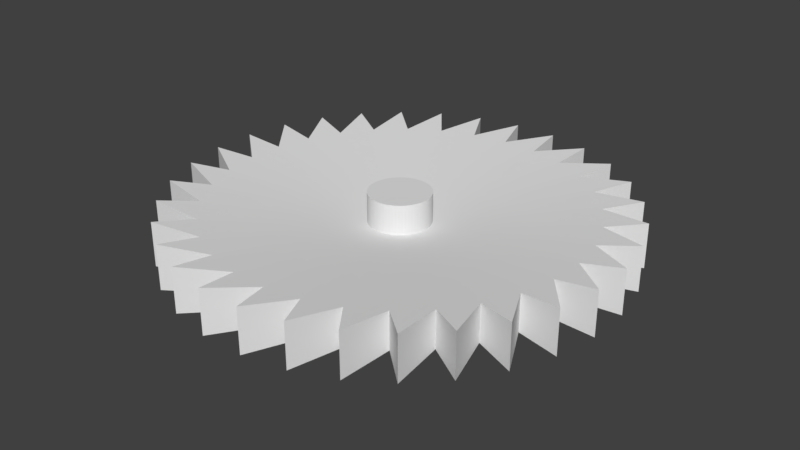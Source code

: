 # Source: blade.blend  (saved by Blender 2.91.10; exported with 4.5.12 LTS)
import bpy
from mathutils import Matrix  # noqa: F401  (used for matrix-valued properties, if any)

bpy.ops.wm.read_factory_settings(use_empty=True)
scene = bpy.context.scene
scene.name = 'Scene'

# ---- collections
col_collection_1 = bpy.data.collections.new('Collection 1'); scene.collection.children.link(col_collection_1)

# ---- world
world_world = bpy.data.worlds.new('World'); scene.world = world_world
world_world.color = (0.05088, 0.05088, 0.05088)
world_world.use_sun_shadow = False
world_world.sun_shadow_jitter_overblur = 0.0
world_world.cycles.sampling_method = 'MANUAL'

# ---- meshes
me_cylinder = bpy.data.meshes.new('Cylinder')
me_cylinder.from_pydata([(-0.05026, 0.823, -0.08245), (-0.05026, 0.823, 0.08245), (0.09802, 0.9952, -0.1), (0.09802, 0.9952, 0.1), (0.1113, 0.817, -0.08245), (0.1113, 0.817, 0.08245), (0.2903, 0.9569, -0.1), (0.2903, 0.9569, 0.1), (0.2685, 0.7796, -0.08245), (0.2685, 0.7796, 0.08245), (0.4714, 0.8819, -0.1), (0.4714, 0.8819, 0.1), (0.4154, 0.7122, -0.08245), (0.4154, 0.7122, 0.08245), (0.6344, 0.773, -0.1), (0.6344, 0.773, 0.1), (0.5464, 0.6175, -0.08245), (0.5464, 0.6175, 0.08245), (0.773, 0.6344, -0.1), (0.773, 0.6344, 0.1), (0.6564, 0.499, -0.08245), (0.6564, 0.499, 0.08245), (0.8819, 0.4714, -0.1), (0.8819, 0.4714, 0.1), (0.7411, 0.3614, -0.08245), (0.7411, 0.3614, 0.08245), (0.9569, 0.2903, -0.1), (0.9569, 0.2903, 0.1), (0.7974, 0.2098, -0.08245), (0.7974, 0.2098, 0.08245), (0.9952, 0.09802, -0.1), (0.9952, 0.09802, 0.1), (0.823, 0.05026, -0.08245), (0.823, 0.05026, 0.08245), (0.9952, -0.09802, -0.1), (0.9952, -0.09802, 0.1), (0.817, -0.1113, -0.08245), (0.817, -0.1113, 0.08245), (0.9569, -0.2903, -0.1), (0.9569, -0.2903, 0.1), (0.7796, -0.2685, -0.08245), (0.7796, -0.2685, 0.08245), (0.8819, -0.4714, -0.1), (0.8819, -0.4714, 0.1), (0.7122, -0.4154, -0.08245), (0.7122, -0.4154, 0.08245), (0.773, -0.6344, -0.1), (0.773, -0.6344, 0.1), (0.6175, -0.5464, -0.08245), (0.6175, -0.5464, 0.08245), (0.6344, -0.773, -0.1), (0.6344, -0.773, 0.1), (0.499, -0.6564, -0.08245), (0.499, -0.6564, 0.08245), (0.4714, -0.8819, -0.1), (0.4714, -0.8819, 0.1), (0.3614, -0.7411, -0.08245), (0.3614, -0.7411, 0.08245), (0.2903, -0.9569, -0.1), (0.2903, -0.9569, 0.1), (0.2098, -0.7974, -0.08245), (0.2098, -0.7974, 0.08245), (0.09802, -0.9952, -0.1), (0.09802, -0.9952, 0.1), (0.05026, -0.823, -0.08245), (0.05026, -0.823, 0.08245), (-0.09802, -0.9952, -0.1), (-0.09802, -0.9952, 0.1), (-0.1113, -0.817, -0.08245), (-0.1113, -0.817, 0.08245), (-0.2903, -0.9569, -0.1), (-0.2903, -0.9569, 0.1), (-0.2685, -0.7796, -0.08245), (-0.2685, -0.7796, 0.08245), (-0.4714, -0.8819, -0.1), (-0.4714, -0.8819, 0.1), (-0.4154, -0.7122, -0.08245), (-0.4154, -0.7122, 0.08245), (-0.6344, -0.773, -0.1), (-0.6344, -0.773, 0.1), (-0.5464, -0.6175, -0.08245), (-0.5464, -0.6175, 0.08245), (-0.773, -0.6344, -0.1), (-0.773, -0.6344, 0.1), (-0.6564, -0.499, -0.08245), (-0.6564, -0.499, 0.08245), (-0.8819, -0.4714, -0.1), (-0.8819, -0.4714, 0.1), (-0.7411, -0.3614, -0.08245), (-0.7411, -0.3614, 0.08245), (-0.9569, -0.2903, -0.1), (-0.9569, -0.2903, 0.1), (-0.7974, -0.2098, -0.08245), (-0.7974, -0.2098, 0.08245), (-0.9952, -0.09802, -0.1), (-0.9952, -0.09802, 0.1), (-0.823, -0.05026, -0.08245), (-0.823, -0.05026, 0.08245), (-0.9952, 0.09802, -0.1), (-0.9952, 0.09802, 0.1), (-0.817, 0.1113, -0.08245), (-0.817, 0.1113, 0.08245), (-0.9569, 0.2903, -0.1), (-0.9569, 0.2903, 0.1), (-0.7796, 0.2685, -0.08245), (-0.7796, 0.2685, 0.08245), (-0.8819, 0.4714, -0.1), (-0.8819, 0.4714, 0.1), (-0.7122, 0.4154, -0.08245), (-0.7122, 0.4154, 0.08245), (-0.773, 0.6344, -0.1), (-0.773, 0.6344, 0.1), (-0.6175, 0.5464, -0.08245), (-0.6175, 0.5464, 0.08245), (-0.6344, 0.773, -0.1), (-0.6344, 0.773, 0.1), (-0.499, 0.6564, -0.08245), (-0.499, 0.6564, 0.08245), (-0.4714, 0.8819, -0.1), (-0.4714, 0.8819, 0.1), (-0.3614, 0.7411, -0.08245), (-0.3614, 0.7411, 0.08245), (-0.2903, 0.9569, -0.1), (-0.2903, 0.9569, 0.1), (-0.2099, 0.7974, -0.08245), (-0.2099, 0.7974, 0.08245), (-0.09802, 0.9952, -0.1), (-0.09802, 0.9952, 0.1), (-4.948e-07, 0.1354, -0.01354), (0.01327, 0.1347, -0.01354), (0.01327, 0.1347, 0.01354), (-4.948e-07, 0.1354, 0.01354), (0.02641, 0.1328, -0.01354), (0.02641, 0.1328, 0.01354), (0.0393, 0.1295, -0.01354), (0.0393, 0.1295, 0.01354), (0.0518, 0.1251, -0.01354), (0.0518, 0.1251, 0.01354), (0.06381, 0.1194, -0.01354), (0.06381, 0.1194, 0.01354), (0.07521, 0.1126, -0.01354), (0.07521, 0.1126, 0.01354), (0.08588, 0.1046, -0.01354), (0.08588, 0.1046, 0.01354), (0.09572, 0.09572, -0.01354), (0.09572, 0.09572, 0.01354), (0.1046, 0.08588, -0.01354), (0.1046, 0.08588, 0.01354), (0.1126, 0.07521, -0.01354), (0.1126, 0.07521, 0.01354), (0.1194, 0.06381, -0.01354), (0.1194, 0.06381, 0.01354), (0.1251, 0.0518, -0.01354), (0.1251, 0.0518, 0.01354), (0.1295, 0.0393, -0.01354), (0.1295, 0.0393, 0.01354), (0.1328, 0.02641, -0.01354), (0.1328, 0.02641, 0.01354), (0.1347, 0.01327, -0.01354), (0.1347, 0.01327, 0.01354), (0.1354, -2.704e-07, -0.01354), (0.1354, -2.704e-07, 0.01354), (0.1347, -0.01327, -0.01354), (0.1347, -0.01327, 0.01354), (0.1328, -0.02641, -0.01354), (0.1328, -0.02641, 0.01354), (0.1295, -0.0393, -0.01354), (0.1295, -0.0393, 0.01354), (0.1251, -0.05181, -0.01354), (0.1251, -0.05181, 0.01354), (0.1194, -0.06381, -0.01354), (0.1194, -0.06381, 0.01354), (0.1126, -0.07521, -0.01354), (0.1126, -0.07521, 0.01354), (0.1046, -0.08588, -0.01354), (0.1046, -0.08588, 0.01354), (0.09572, -0.09572, -0.01354), (0.09572, -0.09572, 0.01354), (0.08588, -0.1046, -0.01354), (0.08588, -0.1046, 0.01354), (0.07521, -0.1126, -0.01354), (0.07521, -0.1126, 0.01354), (0.06381, -0.1194, -0.01354), (0.06381, -0.1194, 0.01354), (0.0518, -0.1251, -0.01354), (0.0518, -0.1251, 0.01354), (0.0393, -0.1295, -0.01354), (0.0393, -0.1295, 0.01354), (0.02641, -0.1328, -0.01354), (0.02641, -0.1328, 0.01354), (0.01327, -0.1347, -0.01354), (0.01327, -0.1347, 0.01354), (-6.034e-07, -0.1354, -0.01354), (-6.034e-07, -0.1354, 0.01354), (-0.01327, -0.1347, -0.01354), (-0.01327, -0.1347, 0.01354), (-0.02641, -0.1328, -0.01354), (-0.02641, -0.1328, 0.01354), (-0.0393, -0.1295, -0.01354), (-0.0393, -0.1295, 0.01354), (-0.05181, -0.1251, -0.01354), (-0.05181, -0.1251, 0.01354), (-0.06382, -0.1194, -0.01354), (-0.06382, -0.1194, 0.01354), (-0.07521, -0.1126, -0.01354), (-0.07521, -0.1126, 0.01354), (-0.08588, -0.1046, -0.01354), (-0.08588, -0.1046, 0.01354), (-0.09572, -0.09572, -0.01354), (-0.09572, -0.09572, 0.01354), (-0.1046, -0.08588, -0.01354), (-0.1046, -0.08588, 0.01354), (-0.1126, -0.07521, -0.01354), (-0.1126, -0.07521, 0.01354), (-0.1194, -0.06381, -0.01354), (-0.1194, -0.06381, 0.01354), (-0.1251, -0.05181, -0.01354), (-0.1251, -0.05181, 0.01354), (-0.1295, -0.0393, -0.01354), (-0.1295, -0.0393, 0.01354), (-0.1328, -0.02641, -0.01354), (-0.1328, -0.02641, 0.01354), (-0.1347, -0.01327, -0.01354), (-0.1347, -0.01327, 0.01354), (-0.1354, -3.113e-07, -0.01354), (-0.1354, -3.113e-07, 0.01354), (-0.1347, 0.01327, -0.01354), (-0.1347, 0.01327, 0.01354), (-0.1328, 0.02641, -0.01354), (-0.1328, 0.02641, 0.01354), (-0.1295, 0.0393, -0.01354), (-0.1295, 0.0393, 0.01354), (-0.1251, 0.0518, -0.01354), (-0.1251, 0.0518, 0.01354), (-0.1194, 0.06381, -0.01354), (-0.1194, 0.06381, 0.01354), (-0.1126, 0.07521, -0.01354), (-0.1126, 0.07521, 0.01354), (-0.1046, 0.08588, -0.01354), (-0.1046, 0.08588, 0.01354), (-0.09572, 0.09572, -0.01354), (-0.09572, 0.09572, 0.01354), (-0.08588, 0.1046, -0.01354), (-0.08588, 0.1046, 0.01354), (-0.07521, 0.1126, -0.01354), (-0.07521, 0.1126, 0.01354), (-0.06382, 0.1194, -0.01354), (-0.06382, 0.1194, 0.01354), (-0.05181, 0.1251, -0.01354), (-0.05181, 0.1251, 0.01354), (-0.0393, 0.1295, -0.01354), (-0.0393, 0.1295, 0.01354), (-0.02641, 0.1328, -0.01354), (-0.02641, 0.1328, 0.01354), (-0.01327, 0.1347, -0.01354), (-0.01327, 0.1347, 0.01354), (-4.948e-07, 0.1354, -0.1641), (0.01327, 0.1347, -0.1641), (0.01327, 0.1347, 0.145), (-4.948e-07, 0.1354, 0.145), (0.02641, 0.1328, -0.1641), (0.02641, 0.1328, 0.145), (0.0393, 0.1295, -0.1641), (0.0393, 0.1295, 0.145), (0.0518, 0.1251, -0.1641), (0.0518, 0.1251, 0.145), (0.06381, 0.1194, -0.1641), (0.06381, 0.1194, 0.145), (0.07521, 0.1126, -0.1641), (0.07521, 0.1126, 0.145), (0.08588, 0.1046, -0.1641), (0.08588, 0.1046, 0.145), (0.09572, 0.09572, -0.1641), (0.09572, 0.09572, 0.145), (0.1046, 0.08588, -0.1641), (0.1046, 0.08588, 0.145), (0.1126, 0.07521, -0.1641), (0.1126, 0.07521, 0.145), (0.1194, 0.06381, -0.1641), (0.1194, 0.06381, 0.145), (0.1251, 0.0518, -0.1641), (0.1251, 0.0518, 0.145), (0.1295, 0.0393, -0.1641), (0.1295, 0.0393, 0.145), (0.1328, 0.02641, -0.1641), (0.1328, 0.02641, 0.145), (0.1347, 0.01327, -0.1641), (0.1347, 0.01327, 0.145), (0.1354, -2.704e-07, -0.1641), (0.1354, -2.704e-07, 0.145), (0.1347, -0.01327, -0.1641), (0.1347, -0.01327, 0.145), (0.1328, -0.02641, -0.1641), (0.1328, -0.02641, 0.145), (0.1295, -0.0393, -0.1641), (0.1295, -0.0393, 0.145), (0.1251, -0.05181, -0.1641), (0.1251, -0.05181, 0.145), (0.1194, -0.06381, -0.1641), (0.1194, -0.06381, 0.145), (0.1126, -0.07521, -0.1641), (0.1126, -0.07521, 0.145), (0.1046, -0.08588, -0.1641), (0.1046, -0.08588, 0.145), (0.09572, -0.09572, -0.1641), (0.09572, -0.09572, 0.145), (0.08588, -0.1046, -0.1641), (0.08588, -0.1046, 0.145), (0.07521, -0.1126, -0.1641), (0.07521, -0.1126, 0.145), (0.06381, -0.1194, -0.1641), (0.06381, -0.1194, 0.145), (0.0518, -0.1251, -0.1641), (0.0518, -0.1251, 0.145), (0.0393, -0.1295, -0.1641), (0.0393, -0.1295, 0.145), (0.02641, -0.1328, -0.1641), (0.02641, -0.1328, 0.145), (0.01327, -0.1347, -0.1641), (0.01327, -0.1347, 0.145), (-6.034e-07, -0.1354, -0.1641), (-6.034e-07, -0.1354, 0.145), (-0.01327, -0.1347, -0.1641), (-0.01327, -0.1347, 0.145), (-0.02641, -0.1328, -0.1641), (-0.02641, -0.1328, 0.145), (-0.0393, -0.1295, -0.1641), (-0.0393, -0.1295, 0.145), (-0.05181, -0.1251, -0.1641), (-0.05181, -0.1251, 0.145), (-0.06382, -0.1194, -0.1641), (-0.06382, -0.1194, 0.145), (-0.07521, -0.1126, -0.1641), (-0.07521, -0.1126, 0.145), (-0.08588, -0.1046, -0.1641), (-0.08588, -0.1046, 0.145), (-0.09572, -0.09572, -0.1641), (-0.09572, -0.09572, 0.145), (-0.1046, -0.08588, -0.1641), (-0.1046, -0.08588, 0.145), (-0.1126, -0.07521, -0.1641), (-0.1126, -0.07521, 0.145), (-0.1194, -0.06381, -0.1641), (-0.1194, -0.06381, 0.145), (-0.1251, -0.05181, -0.1641), (-0.1251, -0.05181, 0.145), (-0.1295, -0.0393, -0.1641), (-0.1295, -0.0393, 0.145), (-0.1328, -0.02641, -0.1641), (-0.1328, -0.02641, 0.145), (-0.1347, -0.01327, -0.1641), (-0.1347, -0.01327, 0.145), (-0.1354, -3.113e-07, -0.1641), (-0.1354, -3.113e-07, 0.145), (-0.1347, 0.01327, -0.1641), (-0.1347, 0.01327, 0.145), (-0.1328, 0.02641, -0.1641), (-0.1328, 0.02641, 0.145), (-0.1295, 0.0393, -0.1641), (-0.1295, 0.0393, 0.145), (-0.1251, 0.0518, -0.1641), (-0.1251, 0.0518, 0.145), (-0.1194, 0.06381, -0.1641), (-0.1194, 0.06381, 0.145), (-0.1126, 0.07521, -0.1641), (-0.1126, 0.07521, 0.145), (-0.1046, 0.08588, -0.1641), (-0.1046, 0.08588, 0.145), (-0.09572, 0.09572, -0.1641), (-0.09572, 0.09572, 0.145), (-0.08588, 0.1046, -0.1641), (-0.08588, 0.1046, 0.145), (-0.07521, 0.1126, -0.1641), (-0.07521, 0.1126, 0.145), (-0.06382, 0.1194, -0.1641), (-0.06382, 0.1194, 0.145), (-0.05181, 0.1251, -0.1641), (-0.05181, 0.1251, 0.145), (-0.0393, 0.1295, -0.1641), (-0.0393, 0.1295, 0.145), (-0.02641, 0.1328, -0.1641), (-0.02641, 0.1328, 0.145), (-0.01327, 0.1347, -0.1641), (-0.01327, 0.1347, 0.145)], [], [(0, 1, 3, 2), (2, 3, 5, 4), (4, 5, 7, 6), (6, 7, 9, 8), (8, 9, 11, 10), (10, 11, 13, 12), (12, 13, 15, 14), (14, 15, 17, 16), (16, 17, 19, 18), (18, 19, 21, 20), (20, 21, 23, 22), (22, 23, 25, 24), (24, 25, 27, 26), (26, 27, 29, 28), (28, 29, 31, 30), (30, 31, 33, 32), (32, 33, 35, 34), (34, 35, 37, 36), (36, 37, 39, 38), (38, 39, 41, 40), (40, 41, 43, 42), (42, 43, 45, 44), (44, 45, 47, 46), (46, 47, 49, 48), (48, 49, 51, 50), (50, 51, 53, 52), (52, 53, 55, 54), (54, 55, 57, 56), (56, 57, 59, 58), (58, 59, 61, 60), (60, 61, 63, 62), (62, 63, 65, 64), (64, 65, 67, 66), (66, 67, 69, 68), (68, 69, 71, 70), (70, 71, 73, 72), (72, 73, 75, 74), (74, 75, 77, 76), (76, 77, 79, 78), (78, 79, 81, 80), (80, 81, 83, 82), (82, 83, 85, 84), (84, 85, 87, 86), (86, 87, 89, 88), (88, 89, 91, 90), (90, 91, 93, 92), (92, 93, 95, 94), (94, 95, 97, 96), (96, 97, 99, 98), (98, 99, 101, 100), (100, 101, 103, 102), (102, 103, 105, 104), (104, 105, 107, 106), (106, 107, 109, 108), (108, 109, 111, 110), (110, 111, 113, 112), (112, 113, 115, 114), (114, 115, 117, 116), (116, 117, 119, 118), (118, 119, 121, 120), (120, 121, 123, 122), (122, 123, 125, 124), (40, 42, 170, 168), (124, 125, 127, 126), (126, 127, 1, 0), (74, 76, 204, 202), (254, 128, 256, 382), (153, 151, 279, 281), (111, 109, 237, 239), (6, 8, 136, 134), (77, 75, 203, 205), (43, 41, 169, 171), (9, 7, 135, 137), (110, 112, 240, 238), (76, 78, 206, 204), (42, 44, 172, 170), (113, 111, 239, 241), (8, 10, 138, 136), (79, 77, 205, 207), (45, 43, 171, 173), (11, 9, 137, 139), (112, 114, 242, 240), (78, 80, 208, 206), (44, 46, 174, 172), (115, 113, 241, 243), (10, 12, 140, 138), (81, 79, 207, 209), (47, 45, 173, 175), (13, 11, 139, 141), (114, 116, 244, 242), (80, 82, 210, 208), (46, 48, 176, 174), (117, 115, 243, 245), (12, 14, 142, 140), (83, 81, 209, 211), (49, 47, 175, 177), (15, 13, 141, 143), (116, 118, 246, 244), (82, 84, 212, 210), (48, 50, 178, 176), (119, 117, 245, 247), (14, 16, 144, 142), (85, 83, 211, 213), (51, 49, 177, 179), (17, 15, 143, 145), (118, 120, 248, 246), (84, 86, 214, 212), (50, 52, 180, 178), (121, 119, 247, 249), (16, 18, 146, 144), (87, 85, 213, 215), (53, 51, 179, 181), (19, 17, 145, 147), (120, 122, 250, 248), (86, 88, 216, 214), (52, 54, 182, 180), (123, 121, 249, 251), (18, 20, 148, 146), (89, 87, 215, 217), (55, 53, 181, 183), (21, 19, 147, 149), (122, 124, 252, 250), (88, 90, 218, 216), (54, 56, 184, 182), (125, 123, 251, 253), (20, 22, 150, 148), (91, 89, 217, 219), (57, 55, 183, 185), (23, 21, 149, 151), (124, 126, 254, 252), (90, 92, 220, 218), (56, 58, 186, 184), (127, 125, 253, 255), (22, 24, 152, 150), (93, 91, 219, 221), (59, 57, 185, 187), (25, 23, 151, 153), (126, 0, 128, 254), (92, 94, 222, 220), (58, 60, 188, 186), (1, 127, 255, 131), (24, 26, 154, 152), (95, 93, 221, 223), (61, 59, 187, 189), (27, 25, 153, 155), (94, 96, 224, 222), (60, 62, 190, 188), (26, 28, 156, 154), (97, 95, 223, 225), (63, 61, 189, 191), (29, 27, 155, 157), (96, 98, 226, 224), (62, 64, 192, 190), (28, 30, 158, 156), (99, 97, 225, 227), (65, 63, 191, 193), (31, 29, 157, 159), (98, 100, 228, 226), (64, 66, 194, 192), (30, 32, 160, 158), (101, 99, 227, 229), (67, 65, 193, 195), (33, 31, 159, 161), (100, 102, 230, 228), (66, 68, 196, 194), (32, 34, 162, 160), (103, 101, 229, 231), (69, 67, 195, 197), (35, 33, 161, 163), (102, 104, 232, 230), (0, 2, 129, 128), (68, 70, 198, 196), (34, 36, 164, 162), (105, 103, 231, 233), (3, 1, 131, 130), (71, 69, 197, 199), (37, 35, 163, 165), (104, 106, 234, 232), (70, 72, 200, 198), (36, 38, 166, 164), (107, 105, 233, 235), (2, 4, 132, 129), (73, 71, 199, 201), (39, 37, 165, 167), (5, 3, 130, 133), (106, 108, 236, 234), (72, 74, 202, 200), (38, 40, 168, 166), (109, 107, 235, 237), (4, 6, 134, 132), (75, 73, 201, 203), (41, 39, 167, 169), (7, 5, 133, 135), (108, 110, 238, 236), (258, 259, 383, 381, 379, 377, 375, 373, 371, 369, 367, 365, 363, 361, 359, 357, 355, 353, 351, 349, 347, 345, 343, 341, 339, 337, 335, 333, 331, 329, 327, 325, 323, 321, 319, 317, 315, 313, 311, 309, 307, 305, 303, 301, 299, 297, 295, 293, 291, 289, 287, 285, 283, 281, 279, 277, 275, 273, 271, 269, 267, 265, 263, 261), (256, 257, 260, 262, 264, 266, 268, 270, 272, 274, 276, 278, 280, 282, 284, 286, 288, 290, 292, 294, 296, 298, 300, 302, 304, 306, 308, 310, 312, 314, 316, 318, 320, 322, 324, 326, 328, 330, 332, 334, 336, 338, 340, 342, 344, 346, 348, 350, 352, 354, 356, 358, 360, 362, 364, 366, 368, 370, 372, 374, 376, 378, 380, 382), (205, 203, 331, 333), (152, 154, 282, 280), (131, 255, 383, 259), (204, 206, 334, 332), (155, 153, 281, 283), (207, 205, 333, 335), (154, 156, 284, 282), (206, 208, 336, 334), (157, 155, 283, 285), (209, 207, 335, 337), (156, 158, 286, 284), (208, 210, 338, 336), (159, 157, 285, 287), (211, 209, 337, 339), (158, 160, 288, 286), (210, 212, 340, 338), (161, 159, 287, 289), (213, 211, 339, 341), (160, 162, 290, 288), (212, 214, 342, 340), (163, 161, 289, 291), (215, 213, 341, 343), (162, 164, 292, 290), (214, 216, 344, 342), (165, 163, 291, 293), (217, 215, 343, 345), (164, 166, 294, 292), (216, 218, 346, 344), (167, 165, 293, 295), (219, 217, 345, 347), (166, 168, 296, 294), (218, 220, 348, 346), (169, 167, 295, 297), (221, 219, 347, 349), (168, 170, 298, 296), (220, 222, 350, 348), (171, 169, 297, 299), (223, 221, 349, 351), (170, 172, 300, 298), (222, 224, 352, 350), (173, 171, 299, 301), (225, 223, 351, 353), (172, 174, 302, 300), (224, 226, 354, 352), (175, 173, 301, 303), (227, 225, 353, 355), (174, 176, 304, 302), (226, 228, 356, 354), (177, 175, 303, 305), (229, 227, 355, 357), (176, 178, 306, 304), (228, 230, 358, 356), (179, 177, 305, 307), (231, 229, 357, 359), (178, 180, 308, 306), (230, 232, 360, 358), (181, 179, 307, 309), (128, 129, 257, 256), (233, 231, 359, 361), (180, 182, 310, 308), (130, 131, 259, 258), (232, 234, 362, 360), (183, 181, 309, 311), (129, 132, 260, 257), (235, 233, 361, 363), (182, 184, 312, 310), (133, 130, 258, 261), (234, 236, 364, 362), (185, 183, 311, 313), (132, 134, 262, 260), (237, 235, 363, 365), (184, 186, 314, 312), (135, 133, 261, 263), (236, 238, 366, 364), (187, 185, 313, 315), (134, 136, 264, 262), (239, 237, 365, 367), (186, 188, 316, 314), (137, 135, 263, 265), (238, 240, 368, 366), (189, 187, 315, 317), (136, 138, 266, 264), (241, 239, 367, 369), (188, 190, 318, 316), (139, 137, 265, 267), (240, 242, 370, 368), (191, 189, 317, 319), (138, 140, 268, 266), (243, 241, 369, 371), (190, 192, 320, 318), (141, 139, 267, 269), (242, 244, 372, 370), (193, 191, 319, 321), (140, 142, 270, 268), (245, 243, 371, 373), (192, 194, 322, 320), (143, 141, 269, 271), (244, 246, 374, 372), (195, 193, 321, 323), (142, 144, 272, 270), (247, 245, 373, 375), (194, 196, 324, 322), (145, 143, 271, 273), (246, 248, 376, 374), (197, 195, 323, 325), (144, 146, 274, 272), (249, 247, 375, 377), (196, 198, 326, 324), (147, 145, 273, 275), (248, 250, 378, 376), (199, 197, 325, 327), (146, 148, 276, 274), (251, 249, 377, 379), (198, 200, 328, 326), (149, 147, 275, 277), (250, 252, 380, 378), (201, 199, 327, 329), (148, 150, 278, 276), (253, 251, 379, 381), (200, 202, 330, 328), (151, 149, 277, 279), (252, 254, 382, 380), (203, 201, 329, 331), (150, 152, 280, 278), (255, 253, 381, 383), (202, 204, 332, 330)])
me_cylinder.use_remesh_preserve_volume = False
me_cylinder.use_remesh_preserve_attributes = False
me_cylinder.use_mirror_vertex_groups = False
me_cylinder.update()

# ---- objects
ob_cylinder = bpy.data.objects.new('Cylinder', me_cylinder)

# ---- transforms, parenting, visibility, modifiers, constraints
ob_cylinder.location = (0.0, 0.0, 0.0)
ob_cylinder.lineart.crease_threshold = 0.0

# ---- collection membership
col_collection_1.objects.link(ob_cylinder)

# ---- scene / render settings (as saved in the file)
scene.frame_start = 1; scene.frame_end = 250; scene.frame_set(1)
scene.render.engine = 'BLENDER_EEVEE_NEXT'
scene.render.resolution_percentage = 50
scene.render.dither_intensity = 0.0
scene.cycles.use_denoising = False
scene.cycles.samples = 128
scene.cycles.sampling_pattern = 'TABULATED_SOBOL'
scene.cycles.use_adaptive_sampling = False
scene.cycles.use_light_tree = False
scene.cycles.blur_glossy = 0.0
scene.cycles.sample_clamp_indirect = 0.0
scene.view_settings.view_transform = 'Standard'
bpy.context.view_layer.update()

# ---- added for rendering (the .blend has no active camera and no usable light): camera, sun
cam_auto = bpy.data.cameras.new('AutoCamera')
cam_auto.lens = 50.0
cam_auto.sensor_width = 36.0
cam_auto.clip_end = 1000.0
ob_auto_camera = bpy.data.objects.new('AutoCamera', cam_auto)
scene.collection.objects.link(ob_auto_camera)
ob_auto_camera.location = (2.61998, -3.14398, 2.08644)
ob_auto_camera.rotation_euler = (1.09748, -7.21219e-08, 0.694738)
scene.camera = ob_auto_camera
light_auto_sun = bpy.data.lights.new('AutoSun', 'SUN')
light_auto_sun.energy = 3.0
light_auto_sun.angle = 0.0523599
ob_auto_sun = bpy.data.objects.new('AutoSun', light_auto_sun)
scene.collection.objects.link(ob_auto_sun)
ob_auto_sun.rotation_euler = (0.872665, 0.174533, 0.523599)
bpy.context.view_layer.update()
